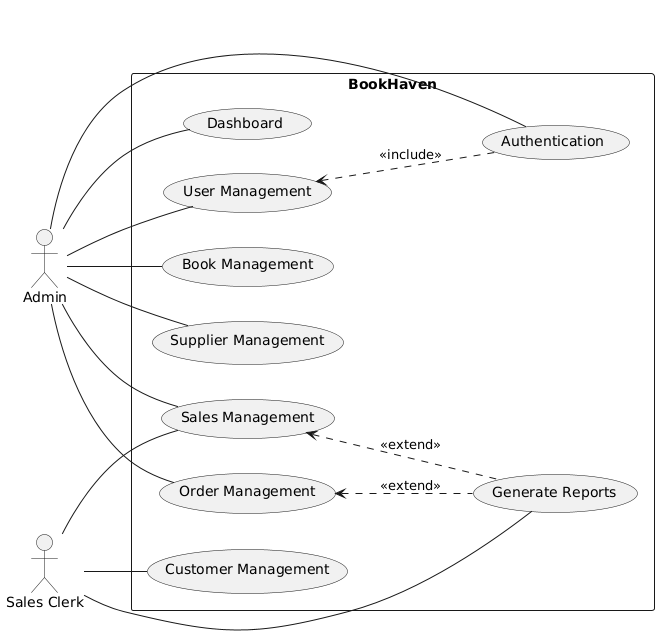

The diagram above was rendered by PlantUML. Its source (embedded in the PNG):
@startuml
left to right direction

actor Admin
actor "Sales Clerk" as SalesClerk

rectangle BookHaven {
  Admin -- (User Management)
  Admin -- (Book Management)
  Admin -- (Supplier Management)
  Admin -- (Order Management)
  Admin -- (Sales Management)
  Admin -- (Dashboard)
  Admin -- (Authentication)

  SalesClerk -- (Customer Management)
  SalesClerk -- (Sales Management)
  SalesClerk -- (Generate Reports)

  (User Management) <.. (Authentication) : <<include>>
  (Order Management) <.. (Generate Reports) : <<extend>>
  (Sales Management) <.. (Generate Reports) : <<extend>>
}
@enduml